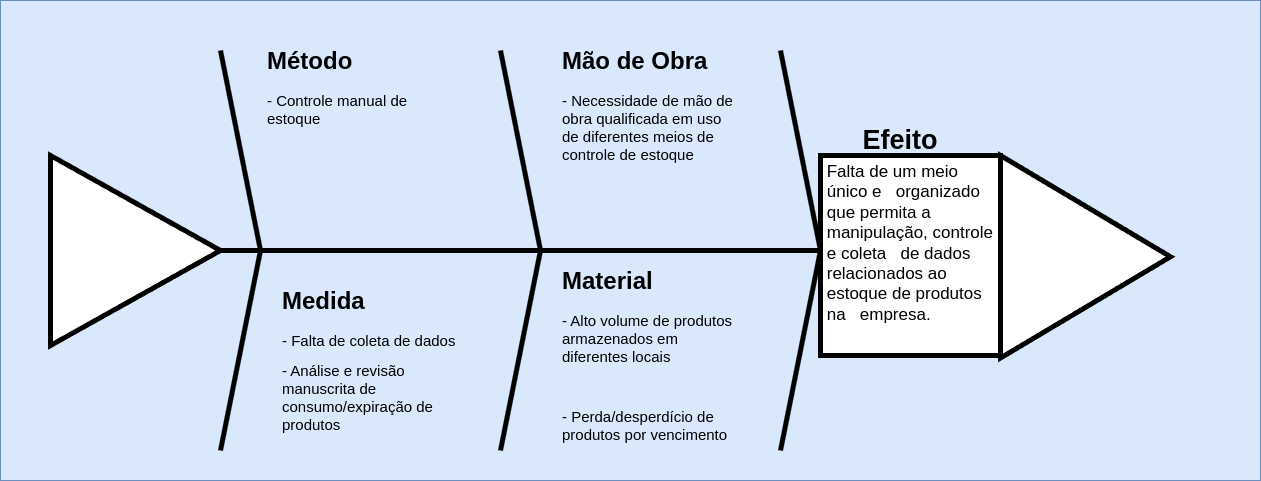

The diagram above was exported from draw.io. Its source (the exported page's mxGraphModel, read from the mxfile embedded in the PNG):
<mxGraphModel dx="1380" dy="796" grid="1" gridSize="10" guides="1" tooltips="1" connect="1" arrows="1" fold="1" page="1" pageScale="1" pageWidth="850" pageHeight="1100" math="0" shadow="0">
  <root>
    <mxCell id="0" />
    <mxCell id="1" parent="0" />
    <mxCell id="2" value="" style="rounded=0;whiteSpace=wrap;html=1;fillColor=#dae8fc;strokeColor=#6c8ebf;" vertex="1" parent="1">
      <mxGeometry x="80" y="160" width="1260" height="480" as="geometry" />
    </mxCell>
    <mxCell id="3" value="" style="endArrow=none;html=1;rounded=0;strokeWidth=5;" edge="1" parent="1">
      <mxGeometry width="50" height="50" relative="1" as="geometry">
        <mxPoint x="300" y="410" as="sourcePoint" />
        <mxPoint x="900" y="410" as="targetPoint" />
      </mxGeometry>
    </mxCell>
    <mxCell id="4" value="" style="endArrow=none;html=1;rounded=0;strokeWidth=5;" edge="1" parent="1">
      <mxGeometry width="50" height="50" relative="1" as="geometry">
        <mxPoint x="340" y="410" as="sourcePoint" />
        <mxPoint x="300" y="210" as="targetPoint" />
      </mxGeometry>
    </mxCell>
    <mxCell id="5" value="" style="endArrow=none;html=1;rounded=0;strokeWidth=5;" edge="1" parent="1">
      <mxGeometry width="50" height="50" relative="1" as="geometry">
        <mxPoint x="340" y="410" as="sourcePoint" />
        <mxPoint x="300" y="610" as="targetPoint" />
      </mxGeometry>
    </mxCell>
    <mxCell id="6" value="" style="endArrow=none;html=1;rounded=0;strokeWidth=5;" edge="1" parent="1">
      <mxGeometry width="50" height="50" relative="1" as="geometry">
        <mxPoint x="620" y="410" as="sourcePoint" />
        <mxPoint x="580" y="210" as="targetPoint" />
      </mxGeometry>
    </mxCell>
    <mxCell id="7" value="" style="endArrow=none;html=1;rounded=0;strokeWidth=5;" edge="1" parent="1">
      <mxGeometry width="50" height="50" relative="1" as="geometry">
        <mxPoint x="900" y="410" as="sourcePoint" />
        <mxPoint x="860" y="210" as="targetPoint" />
      </mxGeometry>
    </mxCell>
    <mxCell id="8" value="" style="endArrow=none;html=1;rounded=0;strokeWidth=5;" edge="1" parent="1">
      <mxGeometry width="50" height="50" relative="1" as="geometry">
        <mxPoint x="620" y="410" as="sourcePoint" />
        <mxPoint x="580" y="610" as="targetPoint" />
      </mxGeometry>
    </mxCell>
    <mxCell id="9" value="" style="endArrow=none;html=1;rounded=0;strokeWidth=5;" edge="1" parent="1">
      <mxGeometry width="50" height="50" relative="1" as="geometry">
        <mxPoint x="900" y="410" as="sourcePoint" />
        <mxPoint x="860" y="610" as="targetPoint" />
      </mxGeometry>
    </mxCell>
    <mxCell id="10" value="" style="triangle;whiteSpace=wrap;html=1;strokeWidth=5;" vertex="1" parent="1">
      <mxGeometry x="130" y="315" width="170" height="190" as="geometry" />
    </mxCell>
    <mxCell id="11" value="&lt;h1 style=&quot;margin-top: 0px;&quot;&gt;Método&lt;/h1&gt;&lt;p&gt;&lt;font style=&quot;font-size: 15px;&quot;&gt;- Controle manual de estoque&amp;nbsp;&lt;br&gt;&lt;br&gt;&lt;/font&gt;&lt;/p&gt;" style="text;html=1;whiteSpace=wrap;overflow=hidden;rounded=0;" vertex="1" parent="1">
      <mxGeometry x="345" y="200" width="180" height="190" as="geometry" />
    </mxCell>
    <mxCell id="12" value="&lt;h1 style=&quot;margin-top: 0px;&quot;&gt;Mão de Obra&lt;/h1&gt;&lt;p&gt;&lt;font style=&quot;font-size: 15px;&quot;&gt;- Necessidade de mão de obra qualificada em uso de diferentes meios de controle de estoque&lt;br&gt;&lt;/font&gt;&lt;/p&gt;" style="text;html=1;whiteSpace=wrap;overflow=hidden;rounded=0;" vertex="1" parent="1">
      <mxGeometry x="640" y="200" width="180" height="190" as="geometry" />
    </mxCell>
    <mxCell id="13" value="&lt;h1 style=&quot;margin-top: 0px;&quot;&gt;Material&lt;/h1&gt;&lt;p&gt;&lt;font style=&quot;font-size: 15px;&quot;&gt;- Alto volume de produtos armazenados em diferentes locais&lt;br&gt;&lt;/font&gt;&lt;/p&gt;&lt;p&gt;&lt;font style=&quot;font-size: 15px;&quot;&gt;&lt;br&gt;&lt;/font&gt;&lt;/p&gt;&lt;p&gt;&lt;font style=&quot;font-size: 15px;&quot;&gt;- Perda/desperdício de produtos por vencimento&lt;br&gt;&lt;/font&gt;&lt;/p&gt;" style="text;html=1;whiteSpace=wrap;overflow=hidden;rounded=0;" vertex="1" parent="1">
      <mxGeometry x="640" y="420" width="180" height="190" as="geometry" />
    </mxCell>
    <mxCell id="14" value="&lt;h1 style=&quot;margin-top: 0px;&quot;&gt;Medida&lt;/h1&gt;&lt;p&gt;&lt;font style=&quot;font-size: 15px;&quot;&gt;- Falta de coleta de dados&lt;br&gt;&lt;/font&gt;&lt;/p&gt;&lt;p&gt;&lt;font style=&quot;font-size: 15px;&quot;&gt;- Análise e revisão manuscrita de consumo/expiração de produtos&lt;/font&gt;&lt;/p&gt;" style="text;html=1;whiteSpace=wrap;overflow=hidden;rounded=0;" vertex="1" parent="1">
      <mxGeometry x="360" y="440" width="180" height="190" as="geometry" />
    </mxCell>
    <mxCell id="15" value="" style="rounded=0;whiteSpace=wrap;html=1;strokeWidth=5;" vertex="1" parent="1">
      <mxGeometry x="900" y="315" width="180" height="200" as="geometry" />
    </mxCell>
    <mxCell id="16" value="&lt;font style=&quot;font-size: 17px;&quot;&gt;&amp;nbsp;Falta de um meio&amp;nbsp; &amp;nbsp;único e&amp;nbsp; &amp;nbsp;organizado&amp;nbsp; &amp;nbsp;que permita a&amp;nbsp; &amp;nbsp;manipulação, controle&amp;nbsp; &amp;nbsp;e coleta&amp;nbsp; &amp;nbsp;de dados&amp;nbsp; &amp;nbsp;relacionados ao&amp;nbsp; &amp;nbsp;estoque de produtos&amp;nbsp; &amp;nbsp;na&amp;nbsp; &amp;nbsp;empresa.&lt;/font&gt;" style="text;html=1;whiteSpace=wrap;overflow=hidden;rounded=0;" vertex="1" parent="1">
      <mxGeometry x="900" y="315" width="190" height="190" as="geometry" />
    </mxCell>
    <mxCell id="17" value="&lt;span style=&quot;font-size: 27px;&quot;&gt;&lt;b&gt;Efeito&lt;/b&gt;&lt;/span&gt;" style="text;html=1;align=center;verticalAlign=middle;whiteSpace=wrap;rounded=0;strokeWidth=1;" vertex="1" parent="1">
      <mxGeometry x="920" y="285" width="120" height="30" as="geometry" />
    </mxCell>
    <mxCell id="18" value="" style="triangle;whiteSpace=wrap;html=1;strokeWidth=5;" vertex="1" parent="1">
      <mxGeometry x="1080" y="315" width="170" height="202.5" as="geometry" />
    </mxCell>
  </root>
</mxGraphModel>